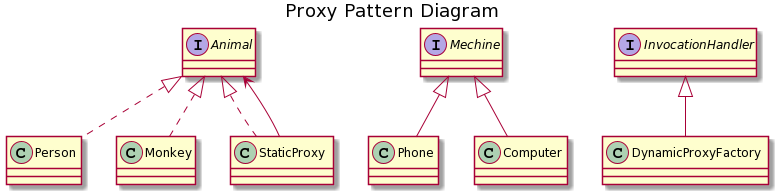

The diagram above was rendered by PlantUML. Its source (embedded in the PNG):
@startuml
title Proxy Pattern Diagram

interface Animal
class Person
class Monkey
class StaticProxy

Animal <|.. Person
Animal <|.. Monkey
Animal <|.. StaticProxy


StaticProxy --> Animal

interface  Mechine
class Phone
class Computer

Mechine <|-- Phone
Mechine <|-- Computer

interface InvocationHandler
class DynamicProxyFactory

InvocationHandler <|-- DynamicProxyFactory
@enduml